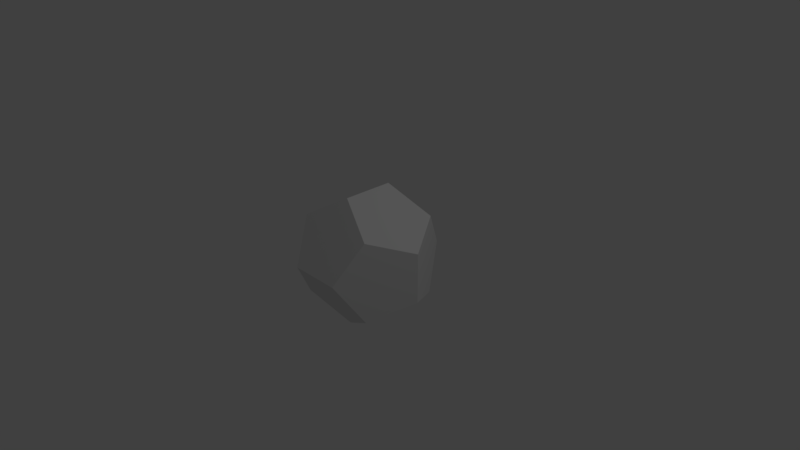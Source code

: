 # Source: dodecahedron.blend  (saved by Blender 2.79.0; exported with 4.5.12 LTS)
import bpy
from mathutils import Matrix  # noqa: F401  (used for matrix-valued properties, if any)

bpy.ops.wm.read_factory_settings(use_empty=True)
scene = bpy.context.scene
scene.name = 'Scene'

# ---- collections
col_collection_1 = bpy.data.collections.new('Collection 1'); scene.collection.children.link(col_collection_1)

# ---- world
world_world = bpy.data.worlds.new('World'); scene.world = world_world
world_world.color = (0.05088, 0.05088, 0.05088)
world_world.use_sun_shadow = False
world_world.sun_shadow_jitter_overblur = 0.0
world_world.cycles.sampling_method = 'MANUAL'

# ---- cameras
cam_camera = bpy.data.cameras.new('Camera')
cam_camera.clip_end = 100.0
cam_camera.lens = 35.0
cam_camera.sensor_width = 32.0
cam_camera.sensor_height = 18.0
cam_camera.ortho_scale = 7.314
cam_camera.dof.focus_distance = 0.0
cam_camera.dof.aperture_fstop = 128.0

# ---- lights
light_lamp = bpy.data.lights.new('Lamp', 'POINT')
light_lamp.transmission_factor = 0.0
light_lamp.cutoff_distance = 30.0
light_lamp.energy = 100.0
light_lamp.shadow_buffer_clip_start = 1.001
light_lamp.shadow_soft_size = 0.1
light_lamp.shadow_maximum_resolution = 0.006
light_lamp.use_absolute_resolution = True

# ---- meshes
me_solid_002 = bpy.data.meshes.new('Solid.002')
me_solid_002.from_pydata([(0.5522, 0.5522, 0.5522), (0.5522, 0.5522, -0.5522), (0.5522, -0.5522, 0.5522), (0.5522, -0.5522, -0.5522), (-0.5522, 0.5522, 0.5522), (-0.5522, 0.5522, -0.5522), (-0.5522, -0.5522, 0.5522), (-0.5522, -0.5522, -0.5522), (0.3413, 0.8935, 0.0), (-0.3413, 0.8935, 0.0), (0.3413, -0.8935, 0.0), (-0.3413, -0.8935, 0.0), (0.8935, 0.0, 0.3413), (0.8935, 0.0, -0.3413), (-0.8935, 0.0, 0.3413), (-0.8935, 0.0, -0.3413), (-3.278e-07, 0.3413, 0.8935), (-3.278e-07, -0.3413, 0.8935), (0.0, 0.3413, -0.8935), (0.0, -0.3413, -0.8935)], [], [(0, 16, 4, 8), (8, 4, 9), (0, 8, 1, 12), (12, 1, 13), (0, 12, 2, 16), (16, 2, 17), (8, 9, 5, 1), (1, 5, 18), (12, 13, 3, 2), (2, 3, 10), (16, 17, 6, 4), (4, 6, 14), (9, 4, 14, 5), (5, 14, 15), (6, 17, 2, 11), (11, 2, 10), (3, 13, 1, 19), (19, 1, 18), (7, 19, 18, 15), (15, 18, 5), (7, 15, 14, 11), (11, 14, 6), (7, 11, 10, 19), (19, 10, 3)])
me_solid_002.use_remesh_preserve_volume = False
me_solid_002.use_remesh_preserve_attributes = False
me_solid_002.use_mirror_vertex_groups = False
me_solid_002.update()
me_vert = bpy.data.meshes.new('Vert')
me_vert.from_pydata([(0.3996, 0.0, 0.6466)], [], [])
me_vert.use_remesh_preserve_volume = False
me_vert.use_remesh_preserve_attributes = False
me_vert.use_mirror_vertex_groups = False
me_vert.update()

# ---- objects
ob_solid_002 = bpy.data.objects.new('Solid.002', me_solid_002)
ob_vert = bpy.data.objects.new('Vert', me_vert)
ob_lamp = bpy.data.objects.new('Lamp', light_lamp)
ob_camera = bpy.data.objects.new('Camera', cam_camera)

# ---- transforms, parenting, visibility, modifiers, constraints
ob_solid_002.location = (0.0, 0.0, 0.0)
ob_solid_002.lineart.crease_threshold = 0.0
ob_vert.location = (0.3996, 0.0, 0.6466)
ob_vert.lineart.crease_threshold = 0.0
ob_lamp.location = (4.076, 1.005, 5.904)
ob_lamp.rotation_euler = (0.6503, 0.05522, 1.866)
ob_lamp.lock_rotations_4d = False
ob_lamp.empty_display_type = 'ARROWS'
ob_lamp.color = (0.0, 0.0, 0.0, 0.0)
ob_lamp.lineart.crease_threshold = 0.0
ob_camera.location = (7.481, -6.508, 5.344)
ob_camera.rotation_euler = (1.109, 0.0, 0.8149)
ob_camera.lock_rotations_4d = False
ob_camera.empty_display_type = 'ARROWS'
ob_camera.color = (0.0, 0.0, 0.0, 0.0)
ob_camera.display_type = 'WIRE'
ob_camera.lineart.crease_threshold = 0.0

# ---- collection membership
col_collection_1.objects.link(ob_solid_002)
col_collection_1.objects.link(ob_vert)
col_collection_1.objects.link(ob_lamp)
col_collection_1.objects.link(ob_camera)

# ---- scene / render settings (as saved in the file)
scene.camera = ob_camera
scene.frame_start = 1; scene.frame_end = 250; scene.frame_set(1)
scene.render.engine = 'BLENDER_EEVEE_NEXT'
scene.render.resolution_percentage = 50
scene.render.dither_intensity = 0.0
scene.cycles.use_denoising = False
scene.cycles.samples = 128
scene.cycles.sampling_pattern = 'TABULATED_SOBOL'
scene.cycles.use_adaptive_sampling = False
scene.cycles.use_light_tree = False
scene.cycles.blur_glossy = 0.0
scene.cycles.sample_clamp_indirect = 0.0
scene.view_settings.view_transform = 'Standard'
bpy.context.view_layer.update()
